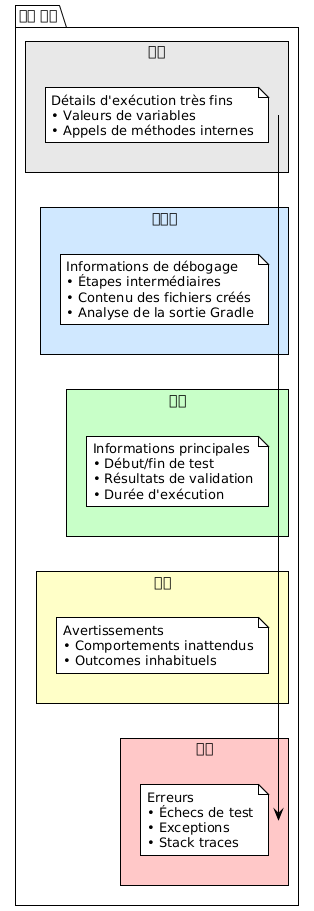

The diagram above was rendered by PlantUML. Its source (embedded in the PNG):
@startuml







<style>
  root {
    BackgroundColor white
    FontColor black
    FontName Verdana
    HyperLinkColor blue
    LineColor black
    LineThickness 1
    Margin 5
  }
  document {
    caption {
      LineThickness 0
    }
    footer {
      LineThickness 0
    }
    header {
      LineThickness 0
    }
    title {
      FontSize 22
      LineThickness 0
    }
  }
  node {
    MaximumWidth 300
  }
</style>

skinparam ArrowLollipopColor black
skinparam BackgroundColor white
skinparam DefaultFontName Verdana
skinparam DefaultMonospacedFontName Courier
skinparam LifelineStrategy nosolid
skinparam ParticipantPadding 10
skinparam SequenceLifeLineBorderColor black
skinparam Shadowing false
skinparam UseBetaStyle true

skinparam Activity {
  BackgroundColor white
  BarColor black
  BorderColor black
  FontColor black
  FontName Verdana
}
skinparam Boundary {
  FontColor black
}
skinparam Box {
  Padding 5
}
skinparam CircledCharacter {
  FontColor black
  FontName Courier
  Radius 9
}
skinparam Class {
  BackgroundColor white
  BorderColor black
  FontColor black
  FontName Verdana
}
skinparam ClassAttribute {
  FontColor black
  FontName Verdana
}
skinparam ClassStereotype {
  FontColor black
  FontName Verdana
}
skinparam Footer {
  FontColor black
  FontName Verdana
}
skinparam Header {
  FontColor black
  FontName Verdana
}
skinparam Hyperlink {
  Color blue
}
skinparam IconPackage {
  Color black
  BackgroundColor white
}
skinparam IconPrivate {
  Color black
  BackgroundColor white
}
skinparam IconProtected {
  Color black
  BackgroundColor white
}
skinparam IconPublic {
  Color black
  BackgroundColor white
}
skinparam Note {
  FontColor black
  FontName Verdana
}
skinparam Object {
  BorderColor black
}
skinparam Package {
  BorderColor black
  FontColor black
  FontName Verdana
}
skinparam State {
  BackgroundColor white
  BorderColor black
}
skinparam StereotypeA {
  BackgroundColor white
  BorderColor black
}
skinparam StereotypeC {
  BackgroundColor white
  BorderColor black
}
skinparam StereotypeE {
  BackgroundColor white
  BorderColor black
}
skinparam StereotypeI {
  BackgroundColor white
  BorderColor black
}
skinparam StereotypeN {
  BackgroundColor white
  BorderColor black
}
skinparam UseCaseStereoType {
  FontColor black
  FontName Verdana
}
skinparam backgroundColor #FEFEFE

package "로깅 레벨" {

    rectangle "흔적" #E8E8E8 {
        note
            Détails d'exécution très fins
            • Valeurs de variables
            • Appels de méthodes internes
        end note
    }

    rectangle "디버그" #D0E8FF {
        note
            Informations de débogage
            • Étapes intermédiaires
            • Contenu des fichiers créés
            • Analyse de la sortie Gradle
        end note
    }

    rectangle "정보" #C8FFC8 {
        note
            Informations principales
            • Début/fin de test
            • Résultats de validation
            • Durée d'exécution
        end note
    }

    rectangle "경고" #FFFFC8 {
        note
            Avertissements
            • Comportements inattendus
            • Outcomes inhabituels
        end note
    }

    rectangle "오류" #FFC8C8 {
        note
            Erreurs
            • Échecs de test
            • Exceptions
            • Stack traces
        end note
    }
}

@enduml